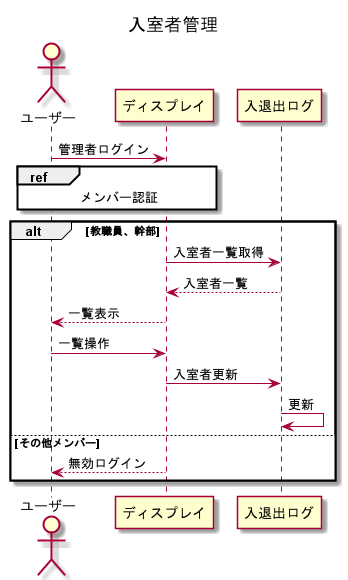

The diagram above was rendered by PlantUML. Its source (embedded in the PNG):
@startuml RoomManage

title 入室者管理

actor ユーザー as User
participant ディスプレイ as Display
participant 入退出ログ as Log

User -> Display : 管理者ログイン
ref over User, Display
メンバー認証
end ref
alt 教職員、幹部
Display -> Log : 入室者一覧取得
Log --> Display : 入室者一覧
Display --> User : 一覧表示
User -> Display : 一覧操作
Display -> Log : 入室者更新
Log -> Log : 更新
else その他メンバー
Display --> User : 無効ログイン
end
@enduml